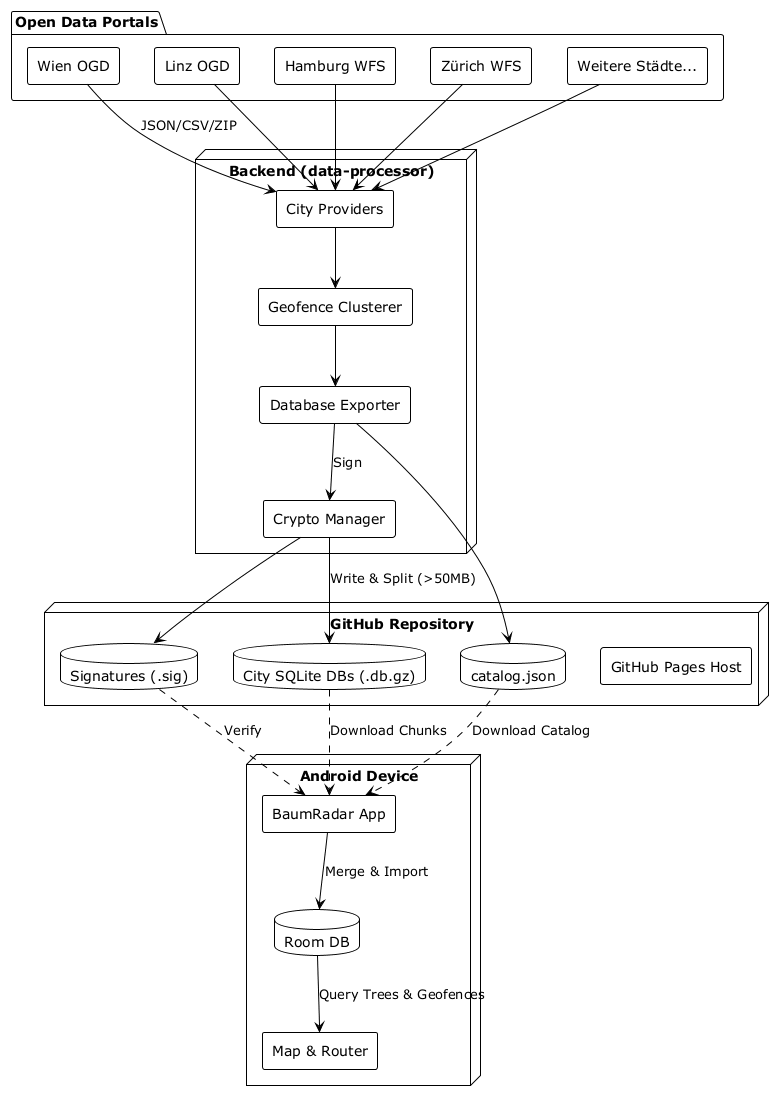

The diagram above was rendered by PlantUML. Its source (embedded in the PNG):
@startuml
!theme plain
skinparam componentStyle rectangle

package "Open Data Portals" {
  [Wien OGD]
  [Linz OGD]
  [Hamburg WFS]
  [Zürich WFS]
  [Weitere Städte...]
}

node "Backend (data-processor)" {
  [City Providers]
  [Geofence Clusterer]
  [Database Exporter]
  [Crypto Manager]
}

node "GitHub Repository" {
  [GitHub Pages Host]
  database "catalog.json"
  database "City SQLite DBs (.db.gz)"
  database "Signatures (.sig)"
}

node "Android Device" {
  [BaumRadar App]
  database "Room DB"
  [Map & Router]
}

[Wien OGD] --> [City Providers] : JSON/CSV/ZIP
[Linz OGD] --> [City Providers]
[Hamburg WFS] --> [City Providers]
[Zürich WFS] --> [City Providers]
[Weitere Städte...] --> [City Providers]

[City Providers] --> [Geofence Clusterer]
[Geofence Clusterer] --> [Database Exporter]
[Database Exporter] --> [Crypto Manager] : Sign

[Crypto Manager] --> [City SQLite DBs (.db.gz)] : Write & Split (>50MB)
[Crypto Manager] --> [Signatures (.sig)]
[Database Exporter] --> [catalog.json]

[catalog.json] ..> [BaumRadar App] : Download Catalog
[City SQLite DBs (.db.gz)] ..> [BaumRadar App] : Download Chunks
[Signatures (.sig)] ..> [BaumRadar App] : Verify

[BaumRadar App] --> [Room DB] : Merge & Import
[Room DB] --> [Map & Router] : Query Trees & Geofences
@enduml